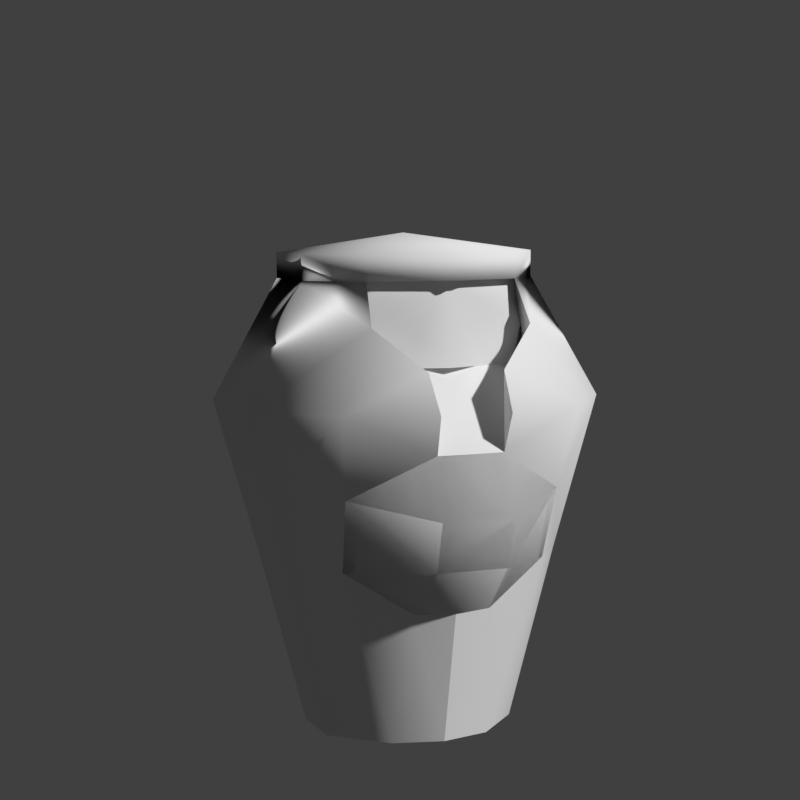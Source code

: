 # Source: golem_pot.blend  (saved by Blender 5.1.30; exported with 4.5.12 LTS)
import bpy
from mathutils import Matrix  # noqa: F401  (used for matrix-valued properties, if any)

bpy.ops.wm.read_factory_settings(use_empty=True)
scene = bpy.context.scene
scene.name = 'Scene'

# ---- collections
col_collection = bpy.data.collections.new('Collection'); scene.collection.children.link(col_collection)

# ---- materials (node trees are filled in below, after node groups)
mat_golem_shell = bpy.data.materials.new('golem_shell')
mat_golem_details = bpy.data.materials.new('golem_details')
mat_golem_face = bpy.data.materials.new('golem_face')

# ---- material node trees

# ---- world
world_world = bpy.data.worlds.new('World'); scene.world = world_world
world_world.use_nodes = True; world_world.node_tree.nodes.clear()
_N = world_world.node_tree.nodes; _L = world_world.node_tree.links
n0 = _N.new('ShaderNodeOutputWorld'); n0.name = 'World Output'; n0.location = (300, 300)
n1 = _N.new('ShaderNodeBackground'); n1.name = 'Background'; n1.location = (10, 300)
n1.inputs[0].default_value = (0.05088, 0.05088, 0.05088, 1.0)
_L.new(n1.outputs[0], n0.inputs[0])
n0.is_active_output = True
world_world.color = (0.05088, 0.05088, 0.05088)
world_world.use_sun_shadow = False
world_world.sun_shadow_jitter_overblur = 0.0

# ---- cameras
cam_camera = bpy.data.cameras.new('Camera')
cam_camera.lens = 87.7
cam_camera.shift_x = -0.034
cam_camera.shift_y = -0.093

# ---- meshes
me_golem_001 = bpy.data.meshes.new('golem.001')
me_golem_001.from_pydata([(0.1411, -0.7177, 1.213), (0.1647, -0.5068, 0.5527), (0.0, -0.5499, 0.5493), (0.4564, -0.5342, 1.031), (0.1381, -0.467, 1.534), (0.5181, -0.4425, 1.417), (-0.1411, -0.7177, 1.213), (-0.1647, -0.5068, 0.5527), (0.5476, 0.002456, 1.523), (-0.1381, -0.467, 1.534), (-0.3403, -0.3544, 1.534), (-0.5181, -0.4425, 1.417), (0.1514, -0.7895, 0.9629), (0.1502, -0.725, 0.7542), (-0.5476, 0.002456, 1.523), (-0.1514, -0.7895, 0.9629), (-0.1502, -0.725, 0.7542), (-0.4564, -0.5342, 1.031), (-0.1499, -0.7798, 1.374), (-0.3403, -0.5328, 1.704), (-0.5009, -0.6451, 1.374), (-0.7669, -0.2761, 1.374), (-0.7669, 0.251, 1.374), (-0.4842, 0.6515, 1.374), (-0.3213, -0.425, 1.881), (0.4842, 0.6515, 1.374), (0.7669, 0.251, 1.374), (0.7669, -0.2761, 1.374), (0.5009, -0.6451, 1.374), (0.3403, -0.5328, 1.704), (0.1499, -0.7798, 1.374), (0.1596, -0.6786, 1.534), (0.4866, 0.2739, 1.215), (0.4331, -0.3791, 1.215), (0.2588, 0.3434, 2.099e-15), (0.4127, 0.1278, 3.767e-15), (0.4127, -0.1406, 4.483e-15), (0.2091, -0.3622, 3.626e-15), (0.4364, -0.4313, 0.7284), (0.5938, -0.2099, 0.7289), (0.3739, 0.5008, 0.7284), (0.5937, 0.1907, 0.7286), (0.1055, -0.2343, 1.661), (0.4834, -0.2343, 1.661), (-0.3739, 0.5008, 0.7284), (-0.1596, -0.6786, 1.534), (-0.4866, 0.2739, 1.215), (-0.4331, -0.3791, 1.215), (0.0, 0.8213, 1.374), (0.0, 0.4183, 6.075e-17), (-0.2588, 0.3434, 2.099e-15), (-0.4127, 0.1278, 3.767e-15), (-0.4127, -0.1406, 4.483e-15), (-0.2091, -0.3622, 3.626e-15), (-1.751e-07, -0.4183, 2.29e-15), (-0.4364, -0.4313, 0.7284), (-0.5938, -0.2099, 0.7289), (0.0, 0.6241, 0.7283), (-0.5937, 0.1907, 0.7286), (-0.1055, -0.2343, 1.661), (-0.4834, -0.2343, 1.661), (0.42, 0.1888, 1.881), (0.0, 0.5286, 1.989), (0.3197, 0.427, 1.989), (0.5083, 0.1615, 1.989), (0.5083, -0.1777, 1.989), (0.3195, -0.4308, 1.989), (0.0, -0.5286, 1.989), (0.3416, -0.3704, 1.881), (0.0, -0.4726, 1.881), (0.3581, -0.4055, 1.704), (0.1596, -0.4568, 1.534), (0.3189, 0.4259, 1.881), (0.0, 0.5271, 1.881), (0.507, 0.1611, 1.881), (0.3213, -0.425, 1.881), (0.507, -0.1772, 1.881), (0.0, -0.5271, 1.881), (0.3403, -0.3544, 1.534), (0.0, 0.0, 2.067), (-0.42, 0.1888, 1.881), (-0.3197, 0.427, 1.989), (-0.5083, 0.1615, 1.989), (-0.5083, -0.1777, 1.989), (-0.3195, -0.4308, 1.989), (-0.3416, -0.3704, 1.881), (-0.3581, -0.4055, 1.704), (-0.1596, -0.4568, 1.534), (-0.3189, 0.4259, 1.881), (-0.507, 0.1611, 1.881), (0.0, -0.5137, 1.534), (-0.507, -0.1772, 1.881), (-0.1977, -0.4742, 1.767), (0.1977, -0.4742, 1.767), (0.1051, -0.4578, 1.65), (-0.1051, -0.4578, 1.65), (-0.1411, -0.7177, 1.213), (-0.1647, -0.5068, 0.5527), (0.1692, -0.4648, 0.7728), (-0.1692, -0.4648, 0.7728), (0.1411, -0.7177, 1.213), (0.1647, -0.5068, 0.5527), (0.0, -0.5499, 0.5493), (0.4564, -0.5342, 1.031), (0.4364, -0.4313, 0.7284), (-0.4564, -0.5342, 1.031), (-0.4364, -0.4313, 0.7284), (0.1514, -0.7895, 0.9629), (0.1502, -0.725, 0.7542), (-0.1514, -0.7895, 0.9629), (-0.1502, -0.725, 0.7542), (-0.1551, -0.4868, 0.9895), (0.1551, -0.4868, 0.9895)], [], [(12, 0, 6, 15), (0, 5, 4), (6, 9, 11), (78, 5, 8), (5, 78, 4), (15, 6, 17), (11, 9, 10), (10, 14, 11), (12, 3, 0), (13, 38, 3), (38, 13, 1), (12, 13, 3), (2, 1, 13), (16, 17, 55), (2, 16, 7), (15, 17, 16), (55, 7, 16), (6, 0, 4, 9), (16, 13, 12, 15), (2, 13, 16), (44, 23, 48, 57), (17, 20, 21), (20, 6, 18), (56, 21, 22, 58), (58, 22, 23, 44), (18, 45, 20), (55, 17, 56), (23, 22, 89, 88), (17, 6, 20), (20, 19, 21), (22, 21, 91, 89), (20, 45, 19), (91, 19, 24), (56, 17, 21), (21, 19, 91), (48, 23, 88, 73), (28, 29, 31), (76, 75, 29), (26, 74, 76, 27), (25, 72, 74, 26), (3, 28, 0), (39, 27, 3), (3, 27, 28), (39, 41, 26, 27), (41, 40, 25, 26), (28, 27, 29), (27, 76, 29), (38, 39, 3), (30, 28, 31), (28, 30, 0), (48, 73, 72, 25), (40, 57, 48, 25), (33, 29, 75), (0, 29, 3), (29, 33, 3), (31, 0, 30), (0, 31, 29), (76, 33, 75), (1, 54, 37), (37, 36, 38), (51, 52, 56), (34, 40, 41, 35), (49, 57, 40, 34), (1, 37, 38), (1, 2, 54), (52, 53, 55), (47, 24, 19), (6, 17, 19), (19, 17, 47), (45, 18, 6), (6, 19, 45), (91, 24, 47), (7, 53, 54), (56, 52, 55), (50, 51, 58, 44), (49, 50, 44, 57), (7, 55, 53), (7, 54, 2), (36, 35, 39), (87, 71, 90), (77, 75, 66, 67), (75, 76, 65, 66), (76, 74, 64, 65), (72, 73, 62, 63), (74, 72, 63, 64), (65, 64, 79), (68, 69, 93), (90, 94, 69), (70, 71, 78), (68, 76, 75), (69, 68, 75, 77), (61, 74, 76), (68, 61, 76), (64, 63, 79), (63, 62, 79), (79, 67, 66), (66, 65, 79), (93, 94, 70), (69, 77, 24, 85), (91, 83, 82, 89), (83, 79, 82), (81, 79, 62), (85, 24, 91), (80, 91, 89), (82, 79, 81), (85, 91, 80), (79, 84, 67), (92, 69, 85), (24, 84, 83, 91), (77, 67, 84, 24), (88, 81, 62, 73), (89, 82, 81, 88), (86, 10, 87), (95, 69, 92), (84, 79, 83), (90, 95, 87), (90, 71, 94), (86, 92, 85), (86, 87, 95), (70, 68, 93), (92, 86, 95), (69, 94, 93), (94, 71, 70), (90, 69, 95), (36, 39, 38), (58, 51, 56), (35, 41, 39), (43, 42, 33), (60, 47, 59), (105, 111, 96), (101, 104, 98), (112, 103, 100), (111, 99, 98, 112), (99, 105, 106), (98, 104, 103), (97, 99, 106), (107, 109, 96, 100), (109, 105, 96), (107, 100, 103), (108, 103, 104), (104, 101, 108), (107, 103, 108), (102, 108, 101), (110, 106, 105), (102, 97, 110), (109, 110, 105), (106, 110, 97), (110, 109, 107, 108), (102, 110, 108), (96, 111, 112, 100), (105, 99, 111), (112, 98, 103), (101, 97, 102), (98, 99, 97, 101), (76, 74, 32, 33), (91, 47, 46, 89), (49, 34, 35, 36, 37, 54), (49, 54, 53, 52, 51, 50)])
me_golem_001.polygons.foreach_set('use_smooth', [True] * 158)
me_golem_001.polygons.foreach_set('material_index', [0, 1, 1, 1, 1, 0, 1, 1, 0, 0, 0, 0, 0, 0, 0, 0, 0, 1, 0, 0, 0, 0, 0, 0, 0, 0, 0, 0, 0, 0, 0, 0, 0, 0, 0, 0, 0, 0, 0, 0, 0, 0, 0, 0, 0, 0, 0, 0, 0, 0, 0, 0, 0, 0, 0, 0, 0, 0, 0, 0, 0, 0, 0, 0, 0, 0, 0, 0, 0, 0, 0, 0, 0, 0, 0, 0, 0, 0, 0, 2, 2, 2, 2, 2, 2, 2, 2, 2, 2, 2, 2, 1, 1, 2, 2, 2, 2, 2, 2, 2, 2, 2, 2, 1, 2, 1, 2, 2, 2, 2, 2, 2, 2, 2, 2, 2, 2, 2, 2, 2, 2, 2, 2, 2, 0, 0, 0, 0, 0, 2, 2, 2, 2, 2, 2, 2, 0, 0, 0, 0, 0, 0, 0, 0, 0, 0, 0, 0, 0, 2, 2, 2, 2, 2, 2, 2, 0, 0])
_k = set([(0, 3), (0, 6), (0, 30), (1, 2), (1, 38), (2, 7), (2, 54), (3, 38), (4, 9), (4, 78), (6, 17), (6, 18), (7, 55), (9, 10), (10, 87), (17, 55), (18, 45), (19, 24), (19, 45), (29, 31), (29, 75), (30, 31), (32, 33), (33, 43), (34, 35), (34, 49), (35, 36), (36, 37), (37, 54), (38, 39), (39, 41), (40, 41), (40, 57), (44, 57), (44, 58), (46, 47), (47, 60), (48, 57), (48, 73), (49, 50), (49, 54), (49, 57), (50, 51), (51, 52), (52, 53), (53, 54), (55, 56), (56, 58), (61, 68), (68, 69), (69, 85), (71, 78), (71, 90), (80, 85), (87, 90), (96, 100), (96, 105), (97, 102), (97, 106), (100, 103), (101, 102), (101, 104), (103, 104), (105, 106)])
me_golem_001.attributes.new('sharp_edge', 'BOOLEAN', 'EDGE').data.foreach_set('value', [ (min(e.vertices), max(e.vertices)) in _k for e in me_golem_001.edges])
_uv = me_golem_001.uv_layers.new(name='UVMap')
_uv.uv.foreach_set('vector', [0.1831, 0.1289, 0.171, 0.4853, -0.171, 0.4853, -0.1831, 0.1289, 1.0, 0.1638, 0.8144, 0.6602, 0.625, 0.1638, 1.0, 0.1638, 0.625, 0.1638, 0.8144, 0.6602, 0.5747, 0.4375, 0.8144, 0.6602, 0.9038, 0.3878, 0.8144, 0.6602, 0.5747, 0.4375, 0.625, 0.1638, -0.1831, 0.1289, -0.171, 0.4853, -0.506, 0.1355, 0.8144, 0.6602, 0.625, 0.1638, 0.5747, 0.4375, 0.5747, 0.4375, 0.9038, 0.3878, 0.8144, 0.6602, -0.1831, 0.1289, -0.506, 0.1355, -0.171, 0.4853, 0.1817, -0.1425, 0.4919, -0.1652, 0.506, 0.1355, 0.4919, -0.1652, 0.1817, -0.1425, 0.1957, -0.4661, 0.1831, 0.1289, 0.1817, -0.1425, 0.506, 0.1355, 0.001103, -0.4661, 0.1957, -0.4661, 0.1817, -0.1425, 0.1817, -0.1425, 0.506, 0.1355, 0.4919, -0.1652, 0.001103, -0.4661, 0.1817, -0.1425, 0.1957, -0.4661, 0.1831, 0.1289, 0.506, 0.1355, 0.1817, -0.1425, 0.4919, -0.1652, 0.1957, -0.4661, 0.1817, -0.1425, 1.0, -0.1638, 1.0, 0.1638, 0.625, 0.1638, 0.625, -0.1638, -0.1817, -0.1425, 0.1817, -0.1425, 0.1831, 0.1289, -0.1831, 0.1289, 0.001103, -0.4661, 0.1817, -0.1425, -0.1817, -0.1425, 1.0, 0.04688, 1.0, 0.5625, 0.6719, 0.5625, 0.6719, 0.04688, 0.6011, 0.2832, 0.6194, 0.5625, 1.0, 0.5625, 0.6194, 0.5625, 0.3281, 0.4277, 0.3335, 0.5625, 1.0, 0.04688, 1.0, 0.5625, 0.6719, 0.5625, 0.6719, 0.04688, 0.6719, 0.04688, 0.6719, 0.5625, 1.0, 0.5625, 1.0, 0.04688, 0.3335, 0.5625, 0.3281, 0.7031, 0.6194, 0.5625, 0.6011, 0.04688, 0.6011, 0.2832, 1.0, 0.04688, 1.0, 0.5625, 0.6719, 0.5625, 0.6719, 1.0, 1.0, 1.0, 0.6011, 0.2832, 0.3281, 0.4277, 0.6194, 0.5625, 0.6194, 0.5625, 0.5938, 0.8438, 1.0, 0.5625, 0.6719, 0.5625, 1.0, 0.5625, 1.0, 1.0, 0.6719, 1.0, 0.6194, 0.5625, 0.3281, 0.7031, 0.5938, 0.8438, 1.0, 1.0, 0.5938, 0.8438, 0.625, 1.0, 1.0, 0.04688, 0.6011, 0.2832, 1.0, 0.5625, 1.0, 0.5625, 0.5938, 0.8438, 1.0, 1.0, 0.6719, 0.5625, 1.0, 0.5625, 1.0, 1.0, 0.6719, 1.0, 0.6194, 0.5625, 0.5938, 0.8438, 0.3281, 0.7031, 1.0, 1.0, 0.625, 1.0, 0.5938, 0.8438, 0.6719, 0.5625, 0.6719, 1.0, 1.0, 1.0, 1.0, 0.5625, 1.0, 0.5625, 1.0, 1.0, 0.6719, 1.0, 0.6719, 0.5625, 0.6011, 0.2832, 0.6194, 0.5625, 0.3281, 0.4277, 1.0, 0.04688, 1.0, 0.5625, 0.6011, 0.2832, 0.6011, 0.2832, 1.0, 0.5625, 0.6194, 0.5625, 1.0, 0.04688, 0.6719, 0.04688, 0.6719, 0.5625, 1.0, 0.5625, 0.6719, 0.04688, 1.0, 0.04688, 1.0, 0.5625, 0.6719, 0.5625, 0.6194, 0.5625, 1.0, 0.5625, 0.5938, 0.8438, 1.0, 0.5625, 1.0, 1.0, 0.5938, 0.8438, 0.6011, 0.04688, 1.0, 0.04688, 0.6011, 0.2832, 0.3335, 0.5625, 0.6194, 0.5625, 0.3281, 0.7031, 0.6194, 0.5625, 0.3335, 0.5625, 0.3281, 0.4277, 0.6719, 0.5625, 0.6719, 1.0, 1.0, 1.0, 1.0, 0.5625, 1.0, 0.04688, 0.6719, 0.04688, 0.6719, 0.5625, 1.0, 0.5625, 0.7839, 0.2591, 0.7188, 0.05145, 0.7558, -0.02316, 0.5979, 0.245, 0.7188, 0.05145, 0.7265, 0.3388, 0.7188, 0.05145, 0.7839, 0.2591, 0.7265, 0.3388, 0.6251, 0.1123, 0.5979, 0.245, 0.581, 0.1747, 0.5979, 0.245, 0.6251, 0.1123, 0.7188, 0.05145, 0.8684, -0.01825, 0.7839, 0.2591, 0.7558, -0.02316, 0.6875, 0.3353, 0.6875, 0.0, 0.9844, 0.0, 0.6875, 0.0, 0.9844, 0.0, 0.6875, 0.4375, 0.6875, 0.0, 0.9844, 0.0, 0.9844, 0.4375, 0.9844, 0.0, 0.9844, 0.4375, 0.6875, 0.4375, 0.6875, 0.0, 0.6875, 0.0, 0.6875, 0.4375, 0.9844, 0.4375, 0.9844, 0.0, 0.6875, 0.3353, 0.9844, 0.0, 0.9844, 0.4375, 0.6875, 0.3353, 0.9844, 0.3353, 0.6875, 0.0, 0.9844, 0.0, 0.6875, 0.0, 0.6875, 0.4375, 0.7839, 0.2591, 0.7558, -0.02316, 0.7188, 0.05145, 0.5979, 0.245, 0.7265, 0.3388, 0.7188, 0.05145, 0.7188, 0.05145, 0.7265, 0.3388, 0.7839, 0.2591, 0.6251, 0.1123, 0.581, 0.1747, 0.5979, 0.245, 0.5979, 0.245, 0.7188, 0.05145, 0.6251, 0.1123, 0.8684, -0.01825, 0.7558, -0.02316, 0.7839, 0.2591, 0.6875, 0.3353, 0.9844, 0.0, 0.6875, 0.0, 0.9844, 0.4375, 0.9844, 0.0, 0.6875, 0.4375, 0.9844, 0.0, 0.6875, 0.0, 0.6875, 0.4375, 0.9844, 0.4375, 0.6875, 0.0, 0.9844, 0.0, 0.9844, 0.4375, 0.6875, 0.4375, 0.6875, 0.3353, 0.9844, 0.4375, 0.9844, 0.0, 0.6875, 0.3353, 0.6875, 0.0, 0.9844, 0.3353, 0.9844, 0.0, 0.6875, 0.0, 0.9844, 0.4375, 0.0, 0.5938, 0.0, 0.5938, 0.0, 1.0, 0.5156, 1.0, 0.5156, 0.0, 0.6562, 0.0, 0.6562, 1.0, 0.8125, 1.0, 0.8125, 0.125, 0.6719, 0.125, 0.6719, 1.0, 0.8125, 0.125, 0.8125, 1.0, 0.6719, 1.0, 0.6719, 0.125, 0.8125, 0.125, 0.8125, 1.0, 0.6719, 1.0, 0.6719, 0.125, 0.8125, 1.0, 0.8125, 0.125, 0.6719, 0.125, 0.6719, 1.0, 0.8125, 0.0, 1.0, 0.0, 1.0, 1.0, 0.4688, 0.0, 0.4688, 1.0, 0.3123, 0.476, 0.0, 1.0, 0.1571, 0.7299, 0.4688, 1.0, 0.2344, 0.0, 0.0, 0.5938, 0.0, 0.0, 0.8674, 1.0, 0.8132, 0.1397, 0.8132, 1.0, 0.4688, 1.0, 0.4688, 0.0, 0.5156, 0.0, 0.5156, 1.0, 0.3594, 0.949, 0.3594, 0.9986, 0.675, 0.9986, 0.675, 0.949, 0.3594, 0.949, 0.675, 0.9986, 1.0, 0.0, 0.8125, 0.0, 1.0, 1.0, 0.8125, 0.0, 1.0, 0.0, 1.0, 1.0, 1.0, 1.0, 0.8125, 0.0, 1.0, 0.0, 1.0, 0.0, 0.8125, 0.0, 1.0, 1.0, 0.3123, 0.476, 0.1571, 0.7299, 0.2344, 0.0, 0.4688, 1.0, 0.5156, 1.0, 0.5156, 0.0, 0.4688, 0.0, 0.8125, 0.125, 0.6719, 0.125, 0.6719, 1.0, 0.8125, 1.0, 0.8125, 0.0, 1.0, 1.0, 1.0, 0.0, 0.8125, 0.0, 1.0, 1.0, 1.0, 0.0, 0.8674, 1.0, 0.8132, 1.0, 0.8132, 0.1397, 0.3594, 0.949, 0.675, 0.9986, 0.3594, 0.9986, 1.0, 0.0, 1.0, 1.0, 0.8125, 0.0, 0.675, 0.949, 0.675, 0.9986, 0.3594, 0.949, 1.0, 1.0, 1.0, 0.0, 0.8125, 0.0, 0.3124, 0.4764, 0.4688, 1.0, 0.4688, 0.0, 0.8125, 1.0, 0.6719, 1.0, 0.6719, 0.125, 0.8125, 0.125, 0.5156, 1.0, 0.6562, 1.0, 0.6562, 0.0, 0.5156, 0.0, 0.8125, 0.125, 0.6719, 0.125, 0.6719, 1.0, 0.8125, 1.0, 0.8125, 1.0, 0.6719, 1.0, 0.6719, 0.125, 0.8125, 0.125, 0.2344, 0.0, 0.0, 0.0, 0.0, 0.5938, 0.1571, 0.7299, 0.4688, 1.0, 0.3124, 0.4764, 1.0, 0.0, 1.0, 1.0, 0.8125, 0.0, 0.0, 1.0, 0.1571, 0.7299, 0.0, 0.5938, 0.0, 1.0, 0.0, 0.5938, 0.1571, 0.7299, 0.2344, 0.0, 0.3124, 0.4764, 0.4688, 0.0, 0.2344, 0.0, 0.0, 0.5938, 0.1571, 0.7299, 0.2344, 0.0, 0.4688, 0.0, 0.3123, 0.476, 0.3124, 0.4764, 0.2344, 0.0, 0.1571, 0.7299, 0.4688, 1.0, 0.1571, 0.7299, 0.3123, 0.476, 0.1571, 0.7299, 0.0, 0.5938, 0.2344, 0.0, 0.0, 1.0, 0.4688, 1.0, 0.1571, 0.7299, 0.9844, 0.0, 0.9844, 0.4375, 0.6875, 0.4375, 0.6875, 0.4375, 0.6875, 0.0, 0.9844, 0.4375, 0.6875, 0.0, 0.6875, 0.4375, 0.9844, 0.4375, 0.2969, 0.5062, 0.2969, 0.625, 0.0, 0.5062, 0.2969, 0.5062, 0.0, 0.5062, 0.2969, 0.625, 0.0, 0.7254, 0.33, 0.7529, 0.3455, 1.0, 0.7465, 0.005005, 0.9781, 0.2697, 0.6854, 0.5058, 0.67, 0.7529, 1.0, 0.7254, 0.6545, 1.0, 0.33, 0.7529, 0.3146, 0.5058, 0.6854, 0.5058, 0.67, 0.7529, 0.3146, 0.5058, 0.0, 0.7254, 0.02187, 0.2697, 0.6854, 0.5058, 0.9781, 0.2697, 1.0, 0.7254, 0.2535, 0.005005, 0.3146, 0.5058, 0.02187, 0.2697, 0.1831, 0.1289, -0.1831, 0.1289, -0.171, 0.4853, 0.171, 0.4853, -0.1831, 0.1289, -0.506, 0.1355, -0.171, 0.4853, -0.1831, 0.1289, -0.171, 0.4853, -0.506, 0.1355, 0.1817, -0.1425, 0.506, 0.1355, 0.4919, -0.1652, 0.4919, -0.1652, 0.1957, -0.4661, 0.1817, -0.1425, 0.1831, 0.1289, 0.506, 0.1355, 0.1817, -0.1425, 0.001103, -0.4661, 0.1817, -0.1425, 0.1957, -0.4661, 0.1817, -0.1425, 0.4919, -0.1652, 0.506, 0.1355, 0.001103, -0.4661, 0.1957, -0.4661, 0.1817, -0.1425, 0.1831, 0.1289, 0.1817, -0.1425, 0.506, 0.1355, 0.4919, -0.1652, 0.1817, -0.1425, 0.1957, -0.4661, -0.1817, -0.1425, -0.1831, 0.1289, 0.1831, 0.1289, 0.1817, -0.1425, 0.001103, -0.4661, -0.1817, -0.1425, 0.1817, -0.1425, 0.3455, 1.0, 0.33, 0.7529, 0.67, 0.7529, 0.6545, 1.0, 0.0, 0.7254, 0.3146, 0.5058, 0.33, 0.7529, 0.67, 0.7529, 0.6854, 0.5058, 1.0, 0.7254, 0.7465, 0.005005, 0.2535, 0.005005, 0.5, 0.005005, 0.6854, 0.5058, 0.3146, 0.5058, 0.2535, 0.005005, 0.7465, 0.005005, 0.8684, -0.01825, 0.9912, -0.01795, 1.037, 0.2632, 0.7839, 0.2591, 0.8684, -0.01825, 0.7839, 0.2591, 1.037, 0.2632, 0.9912, -0.01795, 0.7573, 0.04961, 0.8717, 0.0827, 0.9397, 0.178, 0.9397, 0.2966, 0.8498, 0.3945, 0.7573, 0.4193, 0.7573, 0.04961, 0.7573, 0.4193, 0.8498, 0.3945, 0.9397, 0.2966, 0.9397, 0.178, 0.8717, 0.0827])
_ca = me_golem_001.color_attributes.new('Col', 'BYTE_COLOR', 'CORNER')
_ca.data.foreach_set('color', [0.1221, 0.1301, 0.1329, 1.0, 0.2346, 0.2346, 0.2346, 1.0, 0.2346, 0.2346, 0.2346, 1.0, 0.1221, 0.1301, 0.1329, 1.0, 0.1912, 0.1912, 0.1912, 1.0, 0.162, 0.162, 0.1683, 1.0, 0.2086, 0.2086, 0.2086, 1.0, 0.1912, 0.1912, 0.1912, 1.0, 0.2086, 0.2086, 0.2086, 1.0, 0.162, 0.162, 0.1683, 1.0, 0.227, 0.227, 0.2307, 1.0, 0.162, 0.162, 0.1651, 1.0, 0.1714, 0.1714, 0.1683, 1.0, 0.162, 0.162, 0.1651, 1.0, 0.227, 0.227, 0.2307, 1.0, 0.2086, 0.2086, 0.2086, 1.0, 0.1221, 0.1301, 0.1329, 1.0, 0.2346, 0.2346, 0.2346, 1.0, 0.05613, 0.05951, 0.06125, 1.0, 0.162, 0.162, 0.1651, 1.0, 0.2086, 0.2086, 0.2086, 1.0, 0.227, 0.227, 0.2307, 1.0, 0.227, 0.227, 0.2307, 1.0, 0.1714, 0.1714, 0.1683, 1.0, 0.162, 0.162, 0.1651, 1.0, 0.1221, 0.1301, 0.1329, 1.0, 0.05613, 0.05951, 0.06125, 1.0, 0.2346, 0.2346, 0.2346, 1.0, 0.0319, 0.04231, 0.05286, 1.0, 0.004777, 0.006995, 0.008568, 1.0, 0.05613, 0.05951, 0.06125, 1.0, 0.004777, 0.006995, 0.008568, 1.0, 0.0319, 0.04231, 0.05286, 1.0, 0.006049, 0.008023, 0.01033, 1.0, 0.1221, 0.1301, 0.1329, 1.0, 0.0319, 0.04231, 0.05286, 1.0, 0.05613, 0.05951, 0.06125, 1.0, 0.02416, 0.03434, 0.04231, 1.0, 0.006049, 0.008023, 0.01033, 1.0, 0.0319, 0.04231, 0.05286, 1.0, 0.0319, 0.04231, 0.05286, 1.0, 0.05613, 0.05951, 0.06125, 1.0, 0.004777, 0.006995, 0.008568, 1.0, 0.02416, 0.03434, 0.04231, 1.0, 0.0319, 0.04231, 0.05286, 1.0, 0.006049, 0.008023, 0.01033, 1.0, 0.1221, 0.1301, 0.1329, 1.0, 0.05613, 0.05951, 0.06125, 1.0, 0.0319, 0.04231, 0.05286, 1.0, 0.004777, 0.006995, 0.008568, 1.0, 0.006049, 0.008023, 0.01033, 1.0, 0.0319, 0.04231, 0.05286, 1.0, 0.1301, 0.1274, 0.1248, 1.0, 0.1301, 0.1274, 0.1248, 1.0, 1.0, 0.9131, 0.7529, 1.0, 1.0, 0.9131, 0.7529, 1.0, 0.0319, 0.04231, 0.05286, 1.0, 0.0319, 0.04231, 0.05286, 1.0, 0.1221, 0.1301, 0.1329, 1.0, 0.1221, 0.1301, 0.1329, 1.0, 0.02416, 0.03434, 0.04231, 1.0, 0.0319, 0.04231, 0.05286, 1.0, 0.0319, 0.04231, 0.05286, 1.0, 0.02217, 0.02416, 0.03071, 1.0, 0.03071, 0.03689, 0.04667, 1.0, 0.03689, 0.04519, 0.05781, 1.0, 0.02519, 0.02843, 0.03689, 1.0, 0.09084, 0.09759, 0.1022, 1.0, 0.09306, 0.1022, 0.107, 1.0, 0.03434, 0.0382, 0.04092, 1.0, 0.09306, 0.1022, 0.107, 1.0, 0.1356, 0.1384, 0.1413, 1.0, 0.2747, 0.2747, 0.2747, 1.0, 0.1651, 0.1683, 0.1651, 1.0, 0.03434, 0.0382, 0.04092, 1.0, 0.01096, 0.01096, 0.01298, 1.0, 0.04817, 0.04817, 0.04817, 1.0, 0.04817, 0.04817, 0.04817, 1.0, 0.01096, 0.01096, 0.01298, 1.0, 0.03071, 0.03689, 0.04667, 1.0, 0.02217, 0.02416, 0.03071, 1.0, 0.2747, 0.2747, 0.2747, 1.0, 0.3813, 0.3813, 0.3813, 1.0, 0.1714, 0.1812, 0.1812, 1.0, 0.08228, 0.08228, 0.0865, 1.0, 0.09084, 0.09759, 0.1022, 1.0, 0.1651, 0.1683, 0.1651, 1.0, 0.2122, 0.2122, 0.2122, 1.0, 0.3005, 0.3005, 0.3005, 1.0, 0.4125, 0.4125, 0.4125, 1.0, 0.4508, 0.4508, 0.4508, 1.0, 0.09084, 0.09759, 0.1022, 1.0, 0.1356, 0.1384, 0.1413, 1.0, 0.09306, 0.1022, 0.107, 1.0, 0.1714, 0.1812, 0.1812, 1.0, 0.2582, 0.2582, 0.2582, 1.0, 0.2086, 0.2195, 0.227, 1.0, 0.3005, 0.3005, 0.3005, 1.0, 0.2086, 0.2195, 0.227, 1.0, 0.2961, 0.2961, 0.2961, 1.0, 0.4125, 0.4125, 0.4125, 1.0, 0.1714, 0.1812, 0.1812, 1.0, 0.3813, 0.3813, 0.3813, 1.0, 0.2582, 0.2582, 0.2582, 1.0, 0.2961, 0.2961, 0.2961, 1.0, 0.2582, 0.2582, 0.2582, 1.0, 0.1981, 0.1981, 0.1981, 1.0, 0.1651, 0.1683, 0.1651, 1.0, 0.09084, 0.09759, 0.1022, 1.0, 0.03434, 0.0382, 0.04092, 1.0, 0.2086, 0.2195, 0.227, 1.0, 0.2582, 0.2582, 0.2582, 1.0, 0.2961, 0.2961, 0.2961, 1.0, 0.1683, 0.1812, 0.1878, 1.0, 0.2122, 0.2122, 0.2122, 1.0, 0.4508, 0.4508, 0.4508, 1.0, 0.2122, 0.2122, 0.2122, 1.0, 0.1714, 0.1812, 0.1812, 1.0, 0.2582, 0.2582, 0.2582, 1.0, 0.2195, 0.2195, 0.2195, 1.0, 0.2961, 0.2961, 0.2961, 1.0, 0.1981, 0.1981, 0.1981, 1.0, 0.2582, 0.2582, 0.2582, 1.0, 0.3005, 0.3005, 0.3005, 1.0, 0.4125, 0.4125, 0.4125, 1.0, 0.2961, 0.2961, 0.2961, 1.0, 0.2086, 0.2195, 0.227, 1.0, 0.2122, 0.2122, 0.2122, 1.0, 0.4508, 0.4508, 0.4508, 1.0, 0.4125, 0.4125, 0.4125, 1.0, 0.3005, 0.3005, 0.3005, 1.0, 0.09084, 0.09759, 0.1022, 1.0, 0.09306, 0.1022, 0.107, 1.0, 0.1356, 0.1384, 0.1413, 1.0, 0.2384, 0.2423, 0.2346, 1.0, 0.03434, 0.0382, 0.04092, 1.0, 0.09084, 0.09759, 0.1022, 1.0, 0.09084, 0.09759, 0.1022, 1.0, 0.03434, 0.0382, 0.04092, 1.0, 0.09306, 0.1022, 0.107, 1.0, 0.2384, 0.2423, 0.2346, 1.0, 0.02732, 0.02732, 0.02843, 1.0, 0.01096, 0.01096, 0.01298, 1.0, 0.03434, 0.0382, 0.04092, 1.0, 0.02732, 0.02732, 0.02843, 1.0, 0.02315, 0.02732, 0.0319, 1.0, 0.03071, 0.03689, 0.04667, 1.0, 0.01096, 0.01096, 0.01298, 1.0, 0.1714, 0.1812, 0.1812, 1.0, 0.2086, 0.2195, 0.227, 1.0, 0.2582, 0.2582, 0.2582, 1.0, 0.2086, 0.2195, 0.227, 1.0, 0.2961, 0.2961, 0.2961, 1.0, 0.2582, 0.2582, 0.2582, 1.0, 0.1119, 0.117, 0.117, 1.0, 0.2384, 0.2423, 0.2346, 1.0, 0.09084, 0.09759, 0.1022, 1.0, 0.1046, 0.107, 0.107, 1.0, 0.1714, 0.1812, 0.1812, 1.0, 0.2195, 0.2195, 0.2195, 1.0, 0.09306, 0.1022, 0.107, 1.0, 0.2747, 0.2747, 0.2747, 1.0, 0.1356, 0.1384, 0.1413, 1.0, 0.1683, 0.1812, 0.1878, 1.0, 0.2122, 0.2122, 0.2122, 1.0, 0.4508, 0.4508, 0.4508, 1.0, 0.2122, 0.2122, 0.2122, 1.0, 0.02315, 0.02732, 0.0319, 1.0, 0.02519, 0.02843, 0.03689, 1.0, 0.03689, 0.04519, 0.05781, 1.0, 0.03071, 0.03689, 0.04667, 1.0, 0.0, 0.0, 0.0, 1.0, 0.0009106, 0.003347, 0.006049, 1.0, 0.006995, 0.007499, 0.008023, 1.0, 0.002732, 0.002732, 0.002732, 1.0, 0.0009106, 0.003347, 0.006049, 1.0, 0.004777, 0.006995, 0.009721, 1.0, 0.0009106, 0.003347, 0.006049, 1.0, 0.0, 0.0, 0.0, 1.0, 0.004777, 0.006995, 0.009721, 1.0, 0.0009106, 0.001214, 0.001214, 1.0, 0.002732, 0.002732, 0.002732, 1.0, 0.0, 0.0, 0.0, 1.0, 0.002732, 0.002732, 0.002732, 1.0, 0.0009106, 0.001214, 0.001214, 1.0, 0.0009106, 0.003347, 0.006049, 1.0, 0.002428, 0.003347, 0.005605, 1.0, 0.0, 0.0, 0.0, 1.0, 0.006995, 0.007499, 0.008023, 1.0, 0.09759, 0.0999, 0.1022, 1.0, 0.01229, 0.01229, 0.0137, 1.0, 0.01298, 0.01298, 0.01298, 1.0, 0.01298, 0.01298, 0.01298, 1.0, 0.02519, 0.02519, 0.02416, 1.0, 0.1119, 0.117, 0.117, 1.0, 0.02217, 0.02315, 0.02315, 1.0, 0.02519, 0.02519, 0.02416, 1.0, 0.1651, 0.1683, 0.1651, 1.0, 0.02732, 0.02843, 0.02956, 1.0, 0.02315, 0.02732, 0.0319, 1.0, 0.02732, 0.02732, 0.02843, 1.0, 0.02217, 0.02315, 0.02315, 1.0, 0.0319, 0.03434, 0.03434, 1.0, 0.02519, 0.02843, 0.03689, 1.0, 0.02315, 0.02732, 0.0319, 1.0, 0.02732, 0.02843, 0.02956, 1.0, 0.09759, 0.0999, 0.1022, 1.0, 0.01298, 0.01298, 0.01298, 1.0, 0.1119, 0.117, 0.117, 1.0, 0.09759, 0.0999, 0.1022, 1.0, 0.09084, 0.09306, 0.09759, 1.0, 0.01229, 0.01229, 0.0137, 1.0, 0.02519, 0.02519, 0.02416, 1.0, 0.01161, 0.01161, 0.01161, 1.0, 0.08228, 0.08228, 0.0865, 1.0, 0.0, 0.0, 0.0, 1.0, 0.006995, 0.007499, 0.008023, 1.0, 0.0009106, 0.003347, 0.006049, 1.0, 0.002732, 0.002732, 0.002732, 1.0, 0.004777, 0.006995, 0.009721, 1.0, 0.0009106, 0.003347, 0.006049, 1.0, 0.0009106, 0.003347, 0.006049, 1.0, 0.004777, 0.006995, 0.009721, 1.0, 0.0, 0.0, 0.0, 1.0, 0.0009106, 0.001214, 0.001214, 1.0, 0.0, 0.0, 0.0, 1.0, 0.002732, 0.002732, 0.002732, 1.0, 0.002732, 0.002732, 0.002732, 1.0, 0.0009106, 0.003347, 0.006049, 1.0, 0.0009106, 0.001214, 0.001214, 1.0, 0.002428, 0.003347, 0.005605, 1.0, 0.006995, 0.007499, 0.008023, 1.0, 0.0, 0.0, 0.0, 1.0, 0.07227, 0.07619, 0.07819, 1.0, 0.01161, 0.01161, 0.01161, 1.0, 0.01229, 0.01229, 0.0137, 1.0, 0.1651, 0.1683, 0.1651, 1.0, 0.02519, 0.02519, 0.02416, 1.0, 0.08228, 0.08228, 0.0865, 1.0, 0.02732, 0.02843, 0.02956, 1.0, 0.02217, 0.02315, 0.02315, 1.0, 0.04817, 0.04817, 0.04817, 1.0, 0.02217, 0.02416, 0.03071, 1.0, 0.0319, 0.0331, 0.0331, 1.0, 0.02732, 0.02843, 0.02956, 1.0, 0.02217, 0.02416, 0.03071, 1.0, 0.02519, 0.02843, 0.03689, 1.0, 0.07227, 0.07619, 0.07819, 1.0, 0.08228, 0.08228, 0.0865, 1.0, 0.01161, 0.01161, 0.01161, 1.0, 0.07227, 0.07619, 0.07819, 1.0, 0.01229, 0.01229, 0.0137, 1.0, 0.09084, 0.09306, 0.09759, 1.0, 0.02519, 0.02519, 0.02416, 1.0, 0.02217, 0.02315, 0.02315, 1.0, 0.2384, 0.2423, 0.2346, 1.0, 0.0, 0.0, 0.0, 1.0, 0.0, 0.0, 0.0, 1.0, 0.0, 0.0, 0.0, 1.0, 0.2016, 0.2016, 0.2016, 1.0, 0.2016, 0.2016, 0.2016, 1.0, 0.2705, 0.2705, 0.2705, 1.0, 0.2918, 0.2918, 0.2918, 1.0, 0.2016, 0.2016, 0.2016, 1.0, 0.2122, 0.2122, 0.2122, 1.0, 0.2122, 0.2122, 0.2122, 1.0, 0.2705, 0.2705, 0.2705, 1.0, 0.2122, 0.2122, 0.2122, 1.0, 0.1812, 0.1845, 0.1878, 1.0, 0.1384, 0.1559, 0.1779, 1.0, 0.2122, 0.2122, 0.2122, 1.0, 0.1384, 0.147, 0.159, 1.0, 0.1095, 0.1221, 0.1384, 1.0, 0.2159, 0.2423, 0.2623, 1.0, 0.1981, 0.2232, 0.2346, 1.0, 0.1812, 0.1845, 0.1878, 1.0, 0.1384, 0.147, 0.159, 1.0, 0.1981, 0.2232, 0.2346, 1.0, 0.1384, 0.1559, 0.1779, 1.0, 0.2122, 0.2122, 0.2122, 1.0, 0.1384, 0.1559, 0.1779, 1.0, 0.2159, 0.2159, 0.2159, 1.0, 0.2122, 0.2122, 0.2122, 1.0, 0.2122, 0.2122, 0.2122, 1.0, 0.2122, 0.2122, 0.2122, 1.0, 0.2122, 0.2122, 0.2122, 1.0, 0.2122, 0.2122, 0.2122, 1.0, 0.2122, 0.2122, 0.2122, 1.0, 0.2122, 0.2122, 0.2122, 1.0, 0.2122, 0.2122, 0.2122, 1.0, 0.2122, 0.2122, 0.2122, 1.0, 0.2016, 0.2016, 0.2016, 1.0, 0.2122, 0.2122, 0.2122, 1.0, 0.1912, 0.1912, 0.1912, 1.0, 0.1981, 0.1981, 0.1981, 1.0, 0.2016, 0.2016, 0.2016, 1.0, 0.1912, 0.1912, 0.1912, 1.0, 0.1845, 0.1845, 0.1845, 1.0, 0.03434, 0.06848, 0.08022, 1.0, 0.03434, 0.06848, 0.08022, 1.0, 0.03434, 0.06848, 0.08022, 1.0, 0.0331, 0.06301, 0.07819, 1.0, 0.03434, 0.06848, 0.08022, 1.0, 0.03434, 0.06848, 0.08022, 1.0, 0.1384, 0.1559, 0.1779, 1.0, 0.1981, 0.2232, 0.2346, 1.0, 0.2159, 0.2159, 0.2159, 1.0, 0.1981, 0.2232, 0.2346, 1.0, 0.2159, 0.2423, 0.2623, 1.0, 0.2159, 0.2159, 0.2159, 1.0, 0.2159, 0.2159, 0.2159, 1.0, 0.2918, 0.2918, 0.2918, 1.0, 0.2705, 0.2705, 0.2705, 1.0, 0.2705, 0.2705, 0.2705, 1.0, 0.2122, 0.2122, 0.2122, 1.0, 0.2159, 0.2159, 0.2159, 1.0, 0.2122, 0.2122, 0.2122, 1.0, 0.2122, 0.2122, 0.2122, 1.0, 0.2122, 0.2122, 0.2122, 1.0, 0.1981, 0.1981, 0.1981, 1.0, 0.1845, 0.1845, 0.1845, 1.0, 0.1912, 0.1912, 0.1912, 1.0, 0.2016, 0.2016, 0.2016, 1.0, 0.2122, 0.2122, 0.2122, 1.0, 0.2122, 0.2122, 0.2122, 1.0, 0.1144, 0.1329, 0.15, 1.0, 0.1812, 0.1845, 0.1878, 1.0, 0.2122, 0.2122, 0.2122, 1.0, 0.2159, 0.2159, 0.2159, 1.0, 0.1144, 0.1329, 0.15, 1.0, 0.1878, 0.2122, 0.2346, 1.0, 0.2159, 0.2159, 0.2159, 1.0, 0.2159, 0.2423, 0.2623, 1.0, 0.2016, 0.2016, 0.2016, 1.0, 0.1912, 0.1912, 0.1912, 1.0, 0.2122, 0.2122, 0.2122, 1.0, 0.03434, 0.06848, 0.08022, 1.0, 0.03434, 0.06848, 0.08022, 1.0, 0.03434, 0.06848, 0.08022, 1.0, 0.1144, 0.1329, 0.15, 1.0, 0.2159, 0.2159, 0.2159, 1.0, 0.1878, 0.2122, 0.2346, 1.0, 0.0331, 0.06301, 0.07819, 1.0, 0.03434, 0.06848, 0.08022, 1.0, 0.03434, 0.06848, 0.08022, 1.0, 0.2159, 0.2159, 0.2159, 1.0, 0.2705, 0.2705, 0.2705, 1.0, 0.2918, 0.2918, 0.2918, 1.0, 0.2122, 0.2122, 0.2122, 1.0, 0.2122, 0.2122, 0.2122, 1.0, 0.2122, 0.2122, 0.2122, 1.0, 0.2016, 0.2016, 0.2016, 1.0, 0.2705, 0.2705, 0.2705, 1.0, 0.2122, 0.2122, 0.2122, 1.0, 0.2122, 0.2122, 0.2122, 1.0, 0.2016, 0.2016, 0.2016, 1.0, 0.2918, 0.2918, 0.2918, 1.0, 0.2705, 0.2705, 0.2705, 1.0, 0.2016, 0.2016, 0.2016, 1.0, 0.1384, 0.147, 0.159, 1.0, 0.1878, 0.2122, 0.2346, 1.0, 0.2159, 0.2423, 0.2623, 1.0, 0.1095, 0.1221, 0.1384, 1.0, 0.1812, 0.1845, 0.1878, 1.0, 0.1144, 0.1329, 0.15, 1.0, 0.1878, 0.2122, 0.2346, 1.0, 0.1384, 0.147, 0.159, 1.0, 0.2122, 0.2122, 0.2122, 1.0, 0.2122, 0.2122, 0.2122, 1.0, 0.2122, 0.2122, 0.2122, 1.0, 0.2122, 0.2122, 0.2122, 1.0, 0.2122, 0.2122, 0.2122, 1.0, 0.2122, 0.2122, 0.2122, 1.0, 0.2705, 0.2705, 0.2705, 1.0, 0.2159, 0.2159, 0.2159, 1.0, 0.2122, 0.2122, 0.2122, 1.0, 0.2122, 0.2122, 0.2122, 1.0, 0.2122, 0.2122, 0.2122, 1.0, 0.2122, 0.2122, 0.2122, 1.0, 0.2122, 0.2122, 0.2122, 1.0, 0.2122, 0.2122, 0.2122, 1.0, 0.2122, 0.2122, 0.2122, 1.0, 0.2122, 0.2122, 0.2122, 1.0, 0.2122, 0.2122, 0.2122, 1.0, 0.2122, 0.2122, 0.2122, 1.0, 0.2122, 0.2122, 0.2122, 1.0, 0.2122, 0.2122, 0.2122, 1.0, 0.2122, 0.2122, 0.2122, 1.0, 0.2122, 0.2122, 0.2122, 1.0, 0.2122, 0.2122, 0.2122, 1.0, 0.2122, 0.2122, 0.2122, 1.0, 0.2122, 0.2122, 0.2122, 1.0, 0.2122, 0.2122, 0.2122, 1.0, 0.2122, 0.2122, 0.2122, 1.0, 0.2122, 0.2122, 0.2122, 1.0, 0.2122, 0.2122, 0.2122, 1.0, 0.2122, 0.2122, 0.2122, 1.0, 0.2122, 0.2122, 0.2122, 1.0, 0.2122, 0.2122, 0.2122, 1.0, 0.2122, 0.2122, 0.2122, 1.0, 0.2122, 0.2122, 0.2122, 1.0, 0.2122, 0.2122, 0.2122, 1.0, 0.2122, 0.2122, 0.2122, 1.0, 0.02519, 0.02519, 0.02416, 1.0, 0.2384, 0.2423, 0.2346, 1.0, 0.1119, 0.117, 0.117, 1.0, 0.04817, 0.04817, 0.04817, 1.0, 0.02217, 0.02315, 0.02315, 1.0, 0.1651, 0.1683, 0.1651, 1.0, 0.02217, 0.02315, 0.02315, 1.0, 0.02732, 0.02732, 0.02843, 1.0, 0.2384, 0.2423, 0.2346, 1.0, 0.002125, 0.002428, 0.005605, 1.0, 0.2122, 0.2122, 0.2122, 1.0, 0.002125, 0.002428, 0.005605, 1.0, 0.002125, 0.002428, 0.005605, 1.0, 0.002125, 0.002428, 0.005605, 1.0, 0.2122, 0.2122, 0.2122, 1.0, 0.0, 0.0, 0.0, 1.0, 0.0, 0.0, 0.0, 1.0, 0.0, 0.0, 0.0, 1.0, 0.0, 0.0, 0.0, 1.0, 0.0, 0.0, 0.0, 1.0, 0.0, 0.0, 0.0, 1.0, 0.0, 0.0, 0.0, 1.0, 0.0, 0.0, 0.0, 1.0, 0.0, 0.0, 0.0, 1.0, 0.0, 0.0, 0.0, 1.0, 0.0, 0.0, 0.0, 1.0, 0.0, 0.0, 0.0, 1.0, 0.0, 0.0, 0.0, 1.0, 0.0, 0.0, 0.0, 1.0, 0.0, 0.0, 0.0, 1.0, 0.0, 0.0, 0.0, 1.0, 0.0, 0.0, 0.0, 1.0, 0.0, 0.0, 0.0, 1.0, 0.0, 0.0, 0.0, 1.0, 0.0, 0.0, 0.0, 1.0, 0.0, 0.0, 0.0, 1.0, 0.0, 0.0, 0.0, 1.0, 0.0, 0.0, 0.0, 1.0, 0.0, 0.0, 0.0, 1.0, 0.0, 0.0, 0.0, 1.0, 0.0, 0.0, 0.0, 1.0, 0.0, 0.0, 0.0, 1.0, 0.0, 0.0, 0.0, 1.0, 0.0, 0.0, 0.0, 1.0, 0.0, 0.0, 0.0, 1.0, 0.0, 0.0, 0.0, 1.0, 0.0, 0.0, 0.0, 1.0, 0.0, 0.0, 0.0, 1.0, 0.0, 0.0, 0.0, 1.0, 0.0, 0.0, 0.0, 1.0, 0.0, 0.0, 0.0, 1.0, 0.0, 0.0, 0.0, 1.0, 0.0, 0.0, 0.0, 1.0, 0.0, 0.0, 0.0, 1.0, 0.0, 0.0, 0.0, 1.0, 0.0, 0.0, 0.0, 1.0, 0.0, 0.0, 0.0, 1.0, 0.0, 0.0, 0.0, 1.0, 0.0, 0.0, 0.0, 1.0, 0.0, 0.0, 0.0, 1.0, 0.0, 0.0, 0.0, 1.0, 0.0, 0.0, 0.0, 1.0, 0.0, 0.0, 0.0, 1.0, 0.0, 0.0, 0.0, 1.0, 0.0, 0.0, 0.0, 1.0, 0.0, 0.0, 0.0, 1.0, 0.0, 0.0, 0.0, 1.0, 0.0, 0.0, 0.0, 1.0, 0.0, 0.0, 0.0, 1.0, 0.0, 0.0, 0.0, 1.0, 0.0, 0.0, 0.0, 1.0, 0.0, 0.0, 0.0, 1.0, 0.0, 0.0, 0.0, 1.0, 0.0, 0.0, 0.0, 1.0, 0.0, 0.0, 0.0, 1.0, 0.0, 0.0, 0.0, 1.0, 0.0, 0.0, 0.0, 1.0, 0.0, 0.0, 0.0, 1.0, 0.0, 0.0, 0.0, 1.0, 0.0, 0.0, 0.0, 1.0, 0.0, 0.0, 0.0, 1.0, 0.0, 0.0, 0.0, 1.0, 0.0, 0.0, 0.0, 1.0, 0.0, 0.0, 0.0, 1.0, 0.0, 0.0, 0.0, 1.0, 0.0, 0.0, 0.0, 1.0, 0.0, 0.0, 0.0, 1.0, 0.0, 0.0, 0.0, 1.0, 0.0, 0.0, 0.0, 1.0, 0.0, 0.0, 0.0, 1.0, 0.0, 0.0, 0.0, 1.0, 0.0, 0.0, 0.0, 1.0, 0.0, 0.0, 0.0, 1.0, 0.0, 0.0, 0.0, 1.0, 0.0, 0.0, 0.0, 1.0, 0.002428, 0.003347, 0.005605, 1.0, 0.002732, 0.004025, 0.008023, 1.0, 0.0, 0.0, 0.0, 1.0, 0.0, 0.0, 0.0, 1.0, 0.002428, 0.003347, 0.005605, 1.0, 0.0, 0.0, 0.0, 1.0, 0.0, 0.0, 0.0, 1.0, 0.002732, 0.004025, 0.008023, 1.0, 0.01096, 0.01161, 0.01444, 1.0, 0.01096, 0.01161, 0.01444, 1.0, 0.01096, 0.01161, 0.01444, 1.0, 0.009721, 0.01033, 0.01229, 1.0, 0.002428, 0.002428, 0.003035, 1.0, 0.003035, 0.003347, 0.003677, 1.0, 0.01096, 0.01161, 0.01444, 1.0, 0.003035, 0.003347, 0.003677, 1.0, 0.002428, 0.002428, 0.003035, 1.0, 0.009721, 0.01033, 0.01229, 1.0, 0.01096, 0.01161, 0.01444, 1.0, 0.01096, 0.01161, 0.01444, 1.0])
_ca = me_golem_001.color_attributes.new('Alpha', 'BYTE_COLOR', 'CORNER')
_ca.data.foreach_set('color', [0.0, 0.0, 0.0, 0.0, 0.0, 0.0, 0.0, 0.0, 0.0, 0.0, 0.0, 0.0, 0.0, 0.0, 0.0, 0.0, 1.0, 1.0, 1.0, 1.0, 1.0, 1.0, 1.0, 1.0, 1.0, 1.0, 1.0, 1.0, 1.0, 1.0, 1.0, 1.0, 1.0, 1.0, 1.0, 1.0, 1.0, 1.0, 1.0, 1.0, 1.0, 1.0, 1.0, 1.0, 1.0, 1.0, 1.0, 1.0, 1.0, 1.0, 1.0, 1.0, 1.0, 1.0, 1.0, 1.0, 1.0, 1.0, 1.0, 1.0, 1.0, 1.0, 1.0, 1.0, 0.0, 0.0, 0.0, 0.0, 0.0, 0.0, 0.0, 0.0, 0.0, 0.0, 0.0, 0.0, 1.0, 1.0, 1.0, 1.0, 1.0, 1.0, 1.0, 1.0, 1.0, 1.0, 1.0, 1.0, 1.0, 1.0, 1.0, 1.0, 1.0, 1.0, 1.0, 1.0, 1.0, 1.0, 1.0, 1.0, 0.0, 0.0, 0.0, 0.0, 0.0, 0.0, 0.0, 0.0, 0.0, 0.0, 0.0, 0.0, 0.0, 0.0, 0.0, 0.0, 0.0, 0.0, 0.0, 0.0, 0.0, 0.0, 0.0, 0.0, 0.0, 0.0, 0.0, 0.0, 0.0, 0.0, 0.0, 0.0, 0.0, 0.0, 0.0, 0.0, 0.0, 0.0, 0.0, 0.0, 0.0, 0.0, 0.0, 0.0, 0.0, 0.0, 0.0, 0.0, 0.0, 0.0, 0.0, 0.0, 0.0, 0.0, 0.0, 0.0, 0.0, 0.0, 0.0, 0.0, 0.0, 0.0, 0.0, 0.0, 0.0, 0.0, 0.0, 0.0, 0.0, 0.0, 0.0, 0.0, 0.0, 0.0, 0.0, 0.0, 0.0, 0.0, 0.0, 0.0, 0.0, 0.0, 0.0, 0.0, 0.0, 0.0, 0.0, 0.0, 0.0, 0.0, 0.0, 0.0, 0.0, 0.0, 0.0, 0.0, 0.0, 0.0, 0.0, 0.0, 0.0, 0.0, 0.0, 0.0, 0.0, 0.0, 0.0, 0.0, 1.0, 1.0, 1.0, 1.0, 1.0, 1.0, 1.0, 1.0, 1.0, 1.0, 1.0, 1.0, 1.0, 1.0, 1.0, 1.0, 0.0, 0.0, 0.0, 0.0, 0.0, 0.0, 0.0, 0.0, 0.0, 0.0, 0.0, 0.0, 0.0, 0.0, 0.0, 0.0, 0.0, 0.0, 0.0, 0.0, 0.0, 0.0, 0.0, 0.0, 0.0, 0.0, 0.0, 0.0, 0.008568, 0.009721, 0.009721, 0.5333, 0.0, 0.0, 0.0, 0.0, 0.0, 0.0, 0.0, 0.9961, 0.002428, 0.002732, 0.002732, 0.9961, 0.0, 0.0, 0.0, 0.0, 0.0, 0.0, 0.0, 0.0, 0.0, 0.0, 0.0, 0.0, 0.0, 0.0, 0.0, 0.0, 0.0, 0.0, 0.0, 0.0, 0.0, 0.0, 0.0, 0.0, 0.0, 0.0, 0.0, 0.0, 0.0, 0.0, 0.0, 0.0, 0.0, 0.0, 0.0, 0.0, 0.0, 0.0, 0.0, 0.0, 0.0, 0.0, 0.0, 0.0, 0.0, 0.0, 0.0, 0.0, 0.0, 0.0, 0.0, 0.0, 0.008568, 0.009721, 0.009721, 0.5333, 0.0, 0.0, 0.0, 0.0, 0.0, 0.0, 0.0, 0.0, 0.0, 0.0, 0.0, 0.0, 0.0, 0.0, 0.0, 0.0, 0.0, 0.0, 0.0, 0.0, 0.0, 0.0, 0.0, 0.0, 0.0, 0.0, 0.0, 0.0, 0.0, 0.0, 0.0, 0.0, 0.0, 0.0, 0.0, 0.0, 0.0, 0.0, 0.0, 0.0, 0.0, 0.0, 0.0, 0.0, 0.0, 0.0, 0.0, 0.0, 0.0, 0.0, 0.0, 0.0, 0.0, 0.0, 0.0, 0.0, 0.0, 0.0, 0.0, 0.0, 0.0, 0.0, 0.0, 0.0, 0.0, 0.0, 0.0, 0.0, 0.0, 0.0, 0.0, 0.0, 0.0, 0.0, 0.0, 0.0, 0.0, 0.0, 0.0, 0.0, 0.0, 0.0, 0.0, 0.0, 0.0, 0.0, 0.0, 0.0, 0.0, 0.0, 0.0, 0.0, 0.0, 0.0, 0.0, 0.0, 0.0, 0.0, 0.0, 0.0, 0.0, 0.0, 0.0, 0.0, 0.0, 0.0, 0.0, 0.0, 0.0, 0.0, 0.0, 0.0, 0.0, 0.0, 0.0, 0.0, 0.0, 0.0, 0.0, 0.0, 0.0, 0.0, 0.0, 0.0, 0.0, 0.0, 0.0, 0.0, 0.0, 0.0, 0.0, 0.0, 0.0, 0.0, 0.0, 0.0, 0.0, 0.0, 0.0, 0.0, 0.0, 0.0, 0.0, 0.0, 0.0, 0.0, 0.0, 0.0, 0.0, 0.0, 0.0, 0.0, 0.0, 0.0, 0.0, 0.0, 0.0, 0.0, 0.0, 0.0, 0.0, 0.0, 0.0, 0.0, 0.0, 0.0, 0.0, 0.0, 0.0, 0.0, 0.0, 0.0, 0.0, 0.0, 0.0, 0.0, 0.0, 0.0, 0.0, 0.0, 0.0, 0.0, 0.0, 0.0, 0.0, 0.0, 0.0, 0.0, 0.0, 0.0, 0.0, 0.0, 0.0, 0.0, 0.0, 0.0, 0.0, 0.0, 0.0, 0.0, 0.0, 0.0, 0.0, 0.0, 0.0, 0.0, 0.0, 0.0, 0.0, 0.0, 0.0, 0.0, 0.0, 0.0, 0.0, 0.0, 0.0, 0.0, 0.0, 0.0, 0.0, 0.0, 0.0, 0.0, 0.0, 0.0, 0.0, 0.0, 0.0, 0.0, 0.0, 0.0, 0.0, 0.0, 0.0, 0.0, 0.0, 0.0, 0.0, 0.0, 0.0, 0.0, 0.0, 0.0, 0.0, 0.0, 0.0, 0.0, 0.0, 0.0, 0.0, 0.0, 0.0, 0.0, 0.0, 0.0, 0.008568, 0.009721, 0.009721, 0.5333, 0.0, 0.0, 0.0, 0.0, 0.0, 0.0, 0.0, 0.0, 0.0, 0.0, 0.0, 0.0, 0.0, 0.0, 0.0, 0.0, 0.0, 0.0, 0.0, 0.0, 0.0, 0.0, 0.0, 0.0, 0.0, 0.0, 0.0, 0.0, 0.0, 0.0, 0.0, 0.0, 0.0, 0.0, 0.0, 0.0, 0.0, 0.0, 0.0, 0.0, 0.0, 0.0, 0.0, 0.0, 0.0, 0.0, 0.0, 0.0, 0.0, 0.0, 0.0, 0.0, 0.0, 0.0, 0.0, 0.0, 0.0, 0.0, 0.0, 0.0, 0.0, 0.0, 0.0, 0.0, 0.0, 0.0, 0.0, 0.0, 0.0, 0.0, 0.0, 0.0, 0.0, 0.0, 0.0, 0.0, 0.0, 0.0, 0.0, 0.0, 0.0, 0.0, 0.0, 0.0, 0.008568, 0.009721, 0.009721, 0.5333, 0.002428, 0.002732, 0.002732, 0.9961, 0.0, 0.0, 0.0, 0.9961, 0.0, 0.0, 0.0, 0.0, 0.0, 0.0, 0.0, 0.0, 0.0, 0.0, 0.0, 0.0, 0.0, 0.0, 0.0, 0.0, 0.0, 0.0, 0.0, 0.0, 0.0, 0.0, 0.0, 0.0, 0.0, 0.0, 0.0, 0.0, 0.0, 0.0, 0.0, 0.0, 0.0, 0.0, 0.0, 0.0, 0.0, 0.0, 0.0, 0.0, 0.0, 0.0, 0.0, 0.0, 0.0, 0.0, 0.0, 0.0, 0.0, 0.0, 0.0, 0.0, 0.0, 0.0, 0.0, 0.0, 0.0, 0.0, 0.0, 0.0, 0.0, 0.0, 0.0, 0.0, 0.0, 0.0, 0.0, 0.0, 0.0, 0.0, 0.0, 0.0, 0.0, 0.0, 0.0, 0.0, 0.0, 0.0, 0.0, 0.0, 0.0, 0.0, 0.0, 0.0, 0.0, 0.0, 0.0, 0.0, 0.0, 0.0, 0.0, 0.0, 0.0, 0.0, 0.0, 0.0, 0.0, 0.0, 0.0, 0.0, 0.0, 0.0, 0.0, 0.0, 0.0, 0.0, 0.0, 0.0, 0.0, 0.0, 0.0, 0.0, 0.0, 0.0, 0.0, 0.0, 0.0, 0.0, 0.0, 0.0, 0.0, 0.0, 0.0, 0.0, 0.0, 0.0, 0.0, 0.0, 0.0, 0.0, 0.0, 0.0, 0.0, 0.0, 0.0, 0.0, 0.0, 0.0, 0.0, 0.0, 0.0, 0.0, 0.0, 0.0, 0.0, 0.0, 0.0, 0.0, 0.0, 0.0, 0.0, 0.0, 0.0, 0.0, 0.0, 0.0, 0.0, 0.0, 0.0, 0.0, 0.0, 0.0, 0.0, 0.0, 0.0, 0.0, 0.0, 0.0, 0.0, 0.0, 0.0, 0.0, 0.0, 0.0, 0.0, 0.0, 0.0, 0.0, 0.0, 0.0, 0.0, 0.0, 0.0, 0.0, 0.0, 0.0, 0.0, 0.0, 0.0, 0.0, 0.0, 0.0, 0.0, 0.0, 0.0, 0.0, 0.0, 0.0, 0.0, 0.0, 0.0, 0.0, 0.0, 0.0, 0.0, 0.0, 0.0, 0.0, 0.0, 0.0, 0.0, 0.0, 0.0, 0.0, 0.0, 0.0, 0.0, 0.0, 0.0, 0.0, 0.0, 0.0, 0.0, 0.0, 0.0, 0.0, 0.0, 0.0, 0.0, 0.0, 0.0, 0.0, 0.0, 0.0, 0.0, 0.0, 0.0, 0.0, 0.0, 0.0, 0.0, 0.0, 0.0, 0.0, 0.0, 0.0, 0.0, 0.0, 0.0, 0.0, 0.0, 0.0, 0.0, 0.0, 0.0, 0.0, 0.0, 0.0, 0.0, 0.0, 0.0, 0.0, 0.0, 0.0, 0.0, 0.0, 0.0, 0.0, 0.0, 0.0, 0.0, 0.0, 0.0, 0.0, 0.0, 0.0, 0.0, 0.0, 0.0, 0.0, 0.0, 0.0, 0.0, 0.0, 0.0, 0.0, 0.0, 0.0, 0.0, 0.0, 0.0, 0.0, 0.0, 0.0, 0.0, 0.0, 0.0, 0.0, 0.0, 0.0, 0.0, 0.0, 0.0, 0.0, 0.0, 0.0, 0.0, 0.0, 0.0, 0.0, 0.0, 0.0, 0.0, 0.0, 0.0, 0.0, 0.0, 0.0, 0.0, 0.0, 0.0, 0.0, 0.0, 0.0, 0.0, 0.0, 0.0, 0.0, 0.0, 0.0, 0.0, 0.0, 0.0, 0.0, 0.0, 0.0, 0.0, 0.0, 0.0, 0.0, 0.0, 0.0, 0.0, 0.0, 1.0, 1.0, 1.0, 1.0, 1.0, 1.0, 1.0, 1.0, 1.0, 1.0, 1.0, 1.0, 1.0, 1.0, 1.0, 1.0, 1.0, 1.0, 1.0, 1.0, 1.0, 1.0, 1.0, 1.0, 1.0, 1.0, 1.0, 1.0, 1.0, 1.0, 1.0, 1.0, 1.0, 1.0, 1.0, 1.0, 1.0, 1.0, 1.0, 1.0, 1.0, 1.0, 1.0, 1.0, 1.0, 1.0, 1.0, 1.0, 1.0, 1.0, 1.0, 1.0, 1.0, 1.0, 1.0, 1.0, 1.0, 1.0, 1.0, 1.0, 1.0, 1.0, 1.0, 1.0, 1.0, 1.0, 1.0, 1.0, 1.0, 1.0, 1.0, 1.0, 1.0, 1.0, 1.0, 1.0, 1.0, 1.0, 1.0, 1.0, 1.0, 1.0, 1.0, 1.0, 1.0, 1.0, 1.0, 1.0, 1.0, 1.0, 1.0, 1.0, 1.0, 1.0, 1.0, 1.0, 1.0, 1.0, 1.0, 1.0, 1.0, 1.0, 1.0, 1.0, 1.0, 1.0, 1.0, 1.0, 1.0, 1.0, 1.0, 1.0, 1.0, 1.0, 1.0, 1.0, 1.0, 1.0, 1.0, 1.0, 1.0, 1.0, 1.0, 1.0, 1.0, 1.0, 1.0, 1.0, 1.0, 1.0, 1.0, 1.0, 1.0, 1.0, 1.0, 1.0, 1.0, 1.0, 1.0, 1.0, 1.0, 1.0, 1.0, 1.0, 1.0, 1.0, 1.0, 1.0, 1.0, 1.0, 1.0, 1.0, 1.0, 1.0, 1.0, 1.0, 1.0, 1.0, 1.0, 1.0, 1.0, 1.0, 1.0, 1.0, 1.0, 1.0, 1.0, 1.0, 1.0, 1.0, 1.0, 1.0, 1.0, 1.0, 1.0, 1.0, 1.0, 1.0, 1.0, 1.0, 1.0, 1.0, 1.0, 1.0, 1.0, 1.0, 1.0, 1.0, 1.0, 1.0, 1.0, 1.0, 1.0, 1.0, 1.0, 1.0, 1.0, 1.0, 1.0, 1.0, 1.0, 1.0, 1.0, 1.0, 1.0, 1.0, 1.0, 1.0, 1.0, 1.0, 1.0, 1.0, 1.0, 1.0, 1.0, 1.0, 1.0, 1.0, 1.0, 1.0, 1.0, 1.0, 1.0, 1.0, 1.0, 1.0, 1.0, 1.0, 1.0, 1.0, 1.0, 1.0, 1.0, 1.0, 1.0, 1.0, 1.0, 1.0, 1.0, 1.0, 1.0, 1.0, 1.0, 1.0, 1.0, 1.0, 1.0, 1.0, 1.0, 1.0, 1.0, 1.0, 1.0, 1.0, 1.0, 1.0, 1.0, 1.0, 1.0, 1.0, 1.0, 1.0, 1.0, 1.0, 1.0, 1.0, 1.0, 1.0, 1.0, 1.0, 1.0, 1.0, 1.0, 1.0, 1.0, 1.0, 1.0, 1.0, 1.0, 1.0, 1.0, 1.0, 1.0, 1.0, 1.0, 1.0, 1.0, 1.0, 1.0, 1.0, 1.0, 1.0, 1.0, 1.0, 1.0, 1.0, 1.0, 1.0, 1.0, 1.0, 1.0, 1.0, 1.0, 1.0, 1.0, 1.0, 1.0, 1.0, 1.0, 1.0, 1.0, 1.0, 1.0, 1.0, 1.0, 1.0, 1.0, 1.0, 1.0, 1.0, 1.0, 1.0, 1.0, 1.0, 1.0, 1.0, 1.0, 1.0, 1.0, 1.0, 1.0, 1.0, 1.0, 1.0, 1.0, 1.0, 1.0, 1.0, 1.0, 1.0, 1.0, 1.0, 1.0, 1.0, 1.0, 1.0, 1.0, 1.0, 1.0, 1.0, 1.0, 1.0, 1.0, 1.0, 1.0, 1.0, 1.0, 1.0, 1.0, 1.0, 1.0, 1.0, 1.0, 1.0, 1.0, 1.0, 1.0, 1.0, 1.0, 1.0, 1.0, 1.0, 1.0, 1.0, 1.0, 1.0, 1.0, 1.0, 1.0, 1.0, 1.0, 1.0, 1.0, 1.0, 1.0, 1.0, 1.0, 1.0, 1.0, 1.0, 1.0, 1.0, 1.0, 1.0, 1.0, 1.0, 1.0, 1.0, 1.0, 1.0, 1.0, 1.0, 1.0, 1.0, 1.0, 1.0, 1.0, 1.0, 1.0, 1.0, 1.0, 1.0, 1.0, 1.0, 1.0, 1.0, 1.0, 1.0, 1.0, 1.0, 1.0, 1.0, 1.0, 1.0, 1.0, 1.0, 1.0, 1.0, 1.0, 1.0, 1.0, 1.0, 1.0, 1.0, 1.0, 1.0, 1.0, 1.0, 1.0, 1.0, 1.0, 1.0, 1.0, 1.0, 1.0, 1.0, 1.0, 1.0, 1.0, 1.0, 1.0, 1.0, 1.0, 1.0, 1.0, 1.0, 1.0, 1.0, 1.0, 1.0, 1.0, 1.0, 1.0, 1.0, 1.0, 1.0, 1.0, 1.0, 1.0, 1.0, 1.0, 1.0, 1.0, 1.0, 1.0, 1.0, 1.0, 1.0, 1.0, 1.0, 1.0, 1.0, 1.0, 1.0, 1.0, 1.0, 1.0, 1.0, 1.0, 1.0, 1.0, 1.0, 1.0, 1.0, 1.0, 1.0, 1.0, 1.0, 1.0, 1.0, 1.0, 1.0, 1.0, 1.0, 1.0, 1.0, 1.0, 1.0, 1.0, 1.0, 1.0, 1.0, 1.0, 1.0, 1.0, 1.0, 1.0, 1.0, 1.0, 1.0, 1.0, 1.0, 1.0, 1.0, 1.0, 1.0, 1.0, 1.0, 1.0, 1.0, 1.0, 1.0, 1.0, 1.0, 1.0, 1.0, 1.0, 1.0, 1.0, 1.0, 1.0, 1.0, 1.0, 1.0, 1.0, 1.0, 1.0, 1.0, 1.0, 1.0, 1.0, 1.0, 1.0, 1.0, 1.0, 1.0, 1.0, 1.0, 1.0, 1.0, 1.0, 1.0, 1.0, 1.0, 1.0, 1.0, 1.0, 1.0, 1.0, 1.0, 1.0, 1.0, 1.0, 1.0, 1.0, 1.0, 1.0, 1.0, 1.0, 1.0, 1.0, 1.0, 1.0, 1.0, 1.0, 1.0, 1.0, 1.0, 0.0, 0.0, 0.0, 0.0, 0.0, 0.0, 0.0, 0.0, 0.0, 0.0, 0.0, 0.0, 0.0, 0.0, 0.0, 0.0, 0.0, 0.0, 0.0, 0.0, 0.0, 0.0, 0.0, 0.0, 0.0, 0.0, 0.0, 0.0, 0.0, 0.0, 0.0, 0.0, 0.0, 0.0, 0.0, 0.0, 0.0, 0.0, 0.0, 0.0, 0.0, 0.0, 0.0, 0.0, 0.0, 0.0, 0.0, 0.0, 0.0, 0.0, 0.0, 0.0, 0.0, 0.0, 0.0, 0.0, 0.0, 0.0, 0.0, 0.0, 0.0, 0.0, 0.0, 0.0, 0.0, 0.0, 0.0, 0.0, 0.0, 0.0, 0.0, 0.0, 0.0, 0.0, 0.0, 0.0, 0.0, 0.0, 0.0, 0.0, 0.0, 0.0, 0.0, 0.0, 0.0, 0.0, 0.0, 0.0, 0.0, 0.0, 0.0, 0.0, 0.0, 0.0, 0.0, 0.0, 0.0, 0.0, 0.0, 0.0, 0.0, 0.0, 0.0, 0.0, 0.0, 0.0, 0.0, 0.0, 0.0, 0.0, 0.0, 0.0, 0.0, 0.0, 0.0, 0.0, 0.0, 0.0, 0.0, 0.0, 0.0, 0.0, 0.0, 0.0, 0.0, 0.0, 0.0, 0.0, 0.0, 0.0, 0.0, 0.0, 0.0, 0.0, 0.0, 0.0, 0.0, 0.0, 0.0, 0.0, 0.0, 0.0, 0.0, 0.0, 0.0, 0.0, 0.0, 0.0, 0.0, 0.0, 0.0, 0.0, 0.0, 0.0, 0.0, 0.0, 0.0, 0.0, 0.0, 0.0, 0.0, 0.0, 0.0, 0.0, 0.0, 0.0, 0.0, 0.0, 0.0, 0.0, 0.0, 0.0, 0.0, 0.0, 0.0, 0.0, 0.0, 0.0, 0.0, 0.0, 0.0, 0.0, 0.0, 0.0, 0.0, 0.0, 0.0, 0.0, 0.0, 0.0, 0.0, 0.0, 0.0, 0.0, 0.0, 0.0, 0.0, 0.0, 0.0, 0.0, 0.0, 0.0, 0.0, 0.0, 0.0, 0.0, 0.0, 0.0, 0.0, 0.0, 0.0, 0.0, 0.0, 0.0, 0.0, 0.0, 0.0, 0.0, 0.0, 0.0, 0.0, 0.0, 0.0, 0.0, 0.0, 0.0, 0.0, 0.0, 0.0, 0.0, 0.0, 0.0, 0.0, 0.0, 0.0, 0.0, 0.0, 0.0, 0.0, 0.0, 0.0, 0.0, 0.0, 0.0, 0.0, 0.0, 0.0, 0.0, 0.0, 0.0, 0.0, 0.0, 0.0, 0.0, 0.0, 0.0, 0.0, 0.0, 0.0, 0.0, 0.0, 0.0, 0.0, 0.0, 0.0, 0.0, 0.0, 0.0, 0.0, 0.0, 0.0, 0.0, 0.0, 0.0, 0.0, 0.0, 0.0, 0.0, 0.0, 0.0, 0.0, 0.0, 0.0, 0.0, 0.0, 0.0, 0.0, 0.0, 0.0, 0.0, 0.0, 0.0, 0.0, 0.0, 0.0, 0.0, 0.0, 0.0, 0.0, 0.0, 0.0, 0.0, 0.0, 0.0, 0.0, 0.0, 0.0, 0.0, 0.0, 0.0, 0.0, 0.0, 0.0, 0.0, 0.0, 0.0, 0.0, 0.0, 0.0, 0.0, 0.0, 0.0, 0.0, 0.0, 0.0, 0.0, 0.0, 0.0, 0.0, 0.0, 0.0, 0.0, 0.0, 0.0, 0.0, 0.0, 0.0, 0.0, 0.0, 0.0, 0.0, 0.0, 0.0, 0.0, 0.0, 0.0, 0.0, 0.0, 0.0, 0.0, 0.0, 0.0, 0.0, 0.0, 0.0, 0.0, 0.0, 0.0, 0.0, 0.0, 0.0, 0.0, 0.0, 0.0, 0.0, 0.0, 0.0, 0.0, 0.0, 0.0, 0.0, 0.0, 0.0, 0.0, 0.0, 0.0, 0.0, 0.0, 0.0, 0.0, 0.0, 0.0, 0.0, 0.0, 0.0, 0.0, 0.0, 0.0, 0.0, 0.0, 0.0, 0.0, 0.0, 0.0, 0.0, 0.0, 0.0, 0.0, 0.0, 0.0, 0.0, 0.0, 0.0, 0.0, 0.0, 0.0, 0.0, 0.0, 0.0, 0.0, 0.0, 0.0, 0.0, 0.0, 0.0, 0.0, 0.0, 0.0, 0.0, 0.0, 0.0, 0.0, 0.0, 0.0, 0.0, 0.0, 0.0, 0.0, 0.0, 0.0, 0.0, 0.0, 0.0, 0.0, 0.0, 0.0, 0.0, 0.0, 0.0, 0.0, 0.0, 0.0, 0.0, 0.0, 0.0, 0.0, 0.0, 0.0, 0.0, 0.0, 0.0, 0.0, 0.0, 0.0, 0.0, 0.0, 0.0, 0.0, 0.0, 0.0])
me_golem_001.materials.append(mat_golem_shell)
me_golem_001.materials.append(mat_golem_details)
me_golem_001.materials.append(mat_golem_face)
me_golem_001.use_paint_bone_selection = False
me_golem_001.use_paint_mask = True
me_golem_001.update()

# ---- objects
ob_golem_pot = bpy.data.objects.new('golem_pot', me_golem_001)
ob_camera = bpy.data.objects.new('Camera', cam_camera)

# ---- transforms, parenting, visibility, modifiers, constraints
ob_golem_pot.location = (0.0, 0.0, 0.0)
_vg = ob_golem_pot.vertex_groups.new(name='lowerarm_L')
_vg = ob_golem_pot.vertex_groups.new(name='lowerarm_R')
_vg = ob_golem_pot.vertex_groups.new(name='upperarm_L')
_vg = ob_golem_pot.vertex_groups.new(name='upperarm_R')
_vg = ob_golem_pot.vertex_groups.new(name='upperleg_L')
_vg = ob_golem_pot.vertex_groups.new(name='upperleg_R')
_vg = ob_golem_pot.vertex_groups.new(name='lowerleg_L')
_vg = ob_golem_pot.vertex_groups.new(name='lowerleg_R')
_vg = ob_golem_pot.vertex_groups.new(name='head')
_vg = ob_golem_pot.vertex_groups.new(name='torso')
ob_camera.location = (-2.954, -7.66, 2.206)
ob_camera.rotation_euler = (1.506, 0.008058, -0.3806)

# ---- collection membership
col_collection.objects.link(ob_golem_pot)
col_collection.objects.link(ob_camera)

# ---- scene / render settings (as saved in the file)
scene.camera = ob_camera
scene.frame_start = 1; scene.frame_end = 250; scene.frame_set(1)
scene.render.engine = 'BLENDER_EEVEE_NEXT'
scene.render.resolution_x = 256
scene.render.resolution_y = 256
scene.render.film_transparent = True
scene.render.bake_bias = 0.0
scene.render.bake_samples = 0
scene.eevee.taa_samples = 1
scene.eevee.use_taa_reprojection = False
scene.eevee.ray_tracing_options.trace_max_roughness = 0.0
scene.view_settings.view_transform = 'Standard'
bpy.context.view_layer.update()

# ---- added for rendering (the .blend has no usable light): sun
light_auto_sun = bpy.data.lights.new('AutoSun', 'SUN')
light_auto_sun.energy = 3.0
light_auto_sun.angle = 0.0523599
ob_auto_sun = bpy.data.objects.new('AutoSun', light_auto_sun)
scene.collection.objects.link(ob_auto_sun)
ob_auto_sun.rotation_euler = (0.872665, 0.174533, 0.523599)
bpy.context.view_layer.update()
